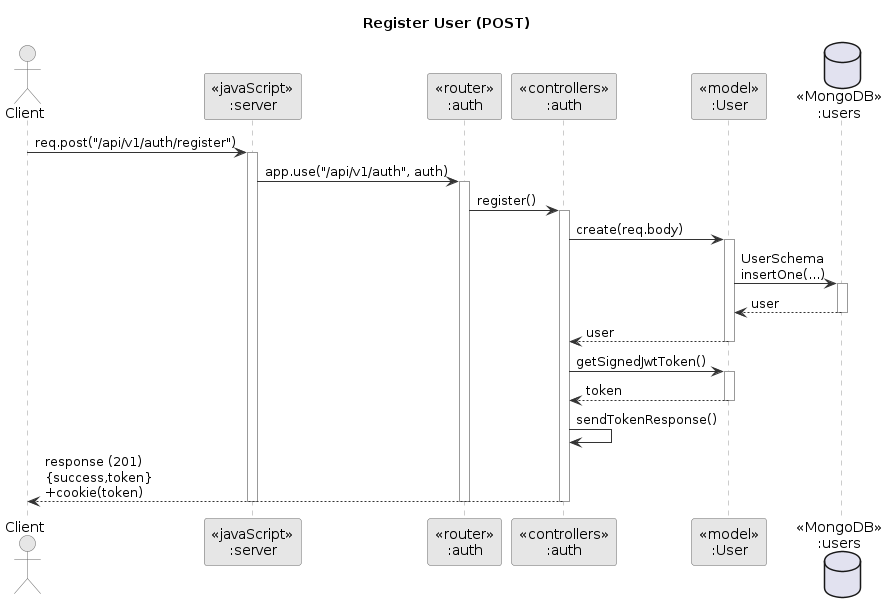

The diagram above was rendered by PlantUML. Its source (embedded in the PNG):
@startuml
title Register User (POST)

skinparam backgroundColor white
skinparam ParticipantBackgroundColor #E6E6E6
skinparam ParticipantBorderColor #666666
skinparam SequenceLifeLineBorderColor #999999
skinparam ArrowColor #333333
skinparam ActorBorderColor #666666
skinparam ActorBackgroundColor #E6E6E6

actor Client

participant "<<javaScript>>\n:server" as S
participant "<<router>>\n:auth" as R
participant "<<controllers>>\n:auth" as C
participant "<<model>>\n:User" as M
database "<<MongoDB>>\n:users" as DB

Client -> S : req.post("/api/v1/auth/register")
activate S
S -> R : app.use("/api/v1/auth", auth)
activate R

R -> C : register()
activate C

C -> M : create(req.body)
activate M
M -> DB : UserSchema\ninsertOne(...)
activate DB
DB --> M : user
deactivate DB
M --> C : user
deactivate M

C -> M : getSignedJwtToken()
activate M
M --> C : token
deactivate M

C -> C : sendTokenResponse()

C --> Client : response (201)\n{success,token}\n+cookie(token)
deactivate C
deactivate R
deactivate S
@enduml